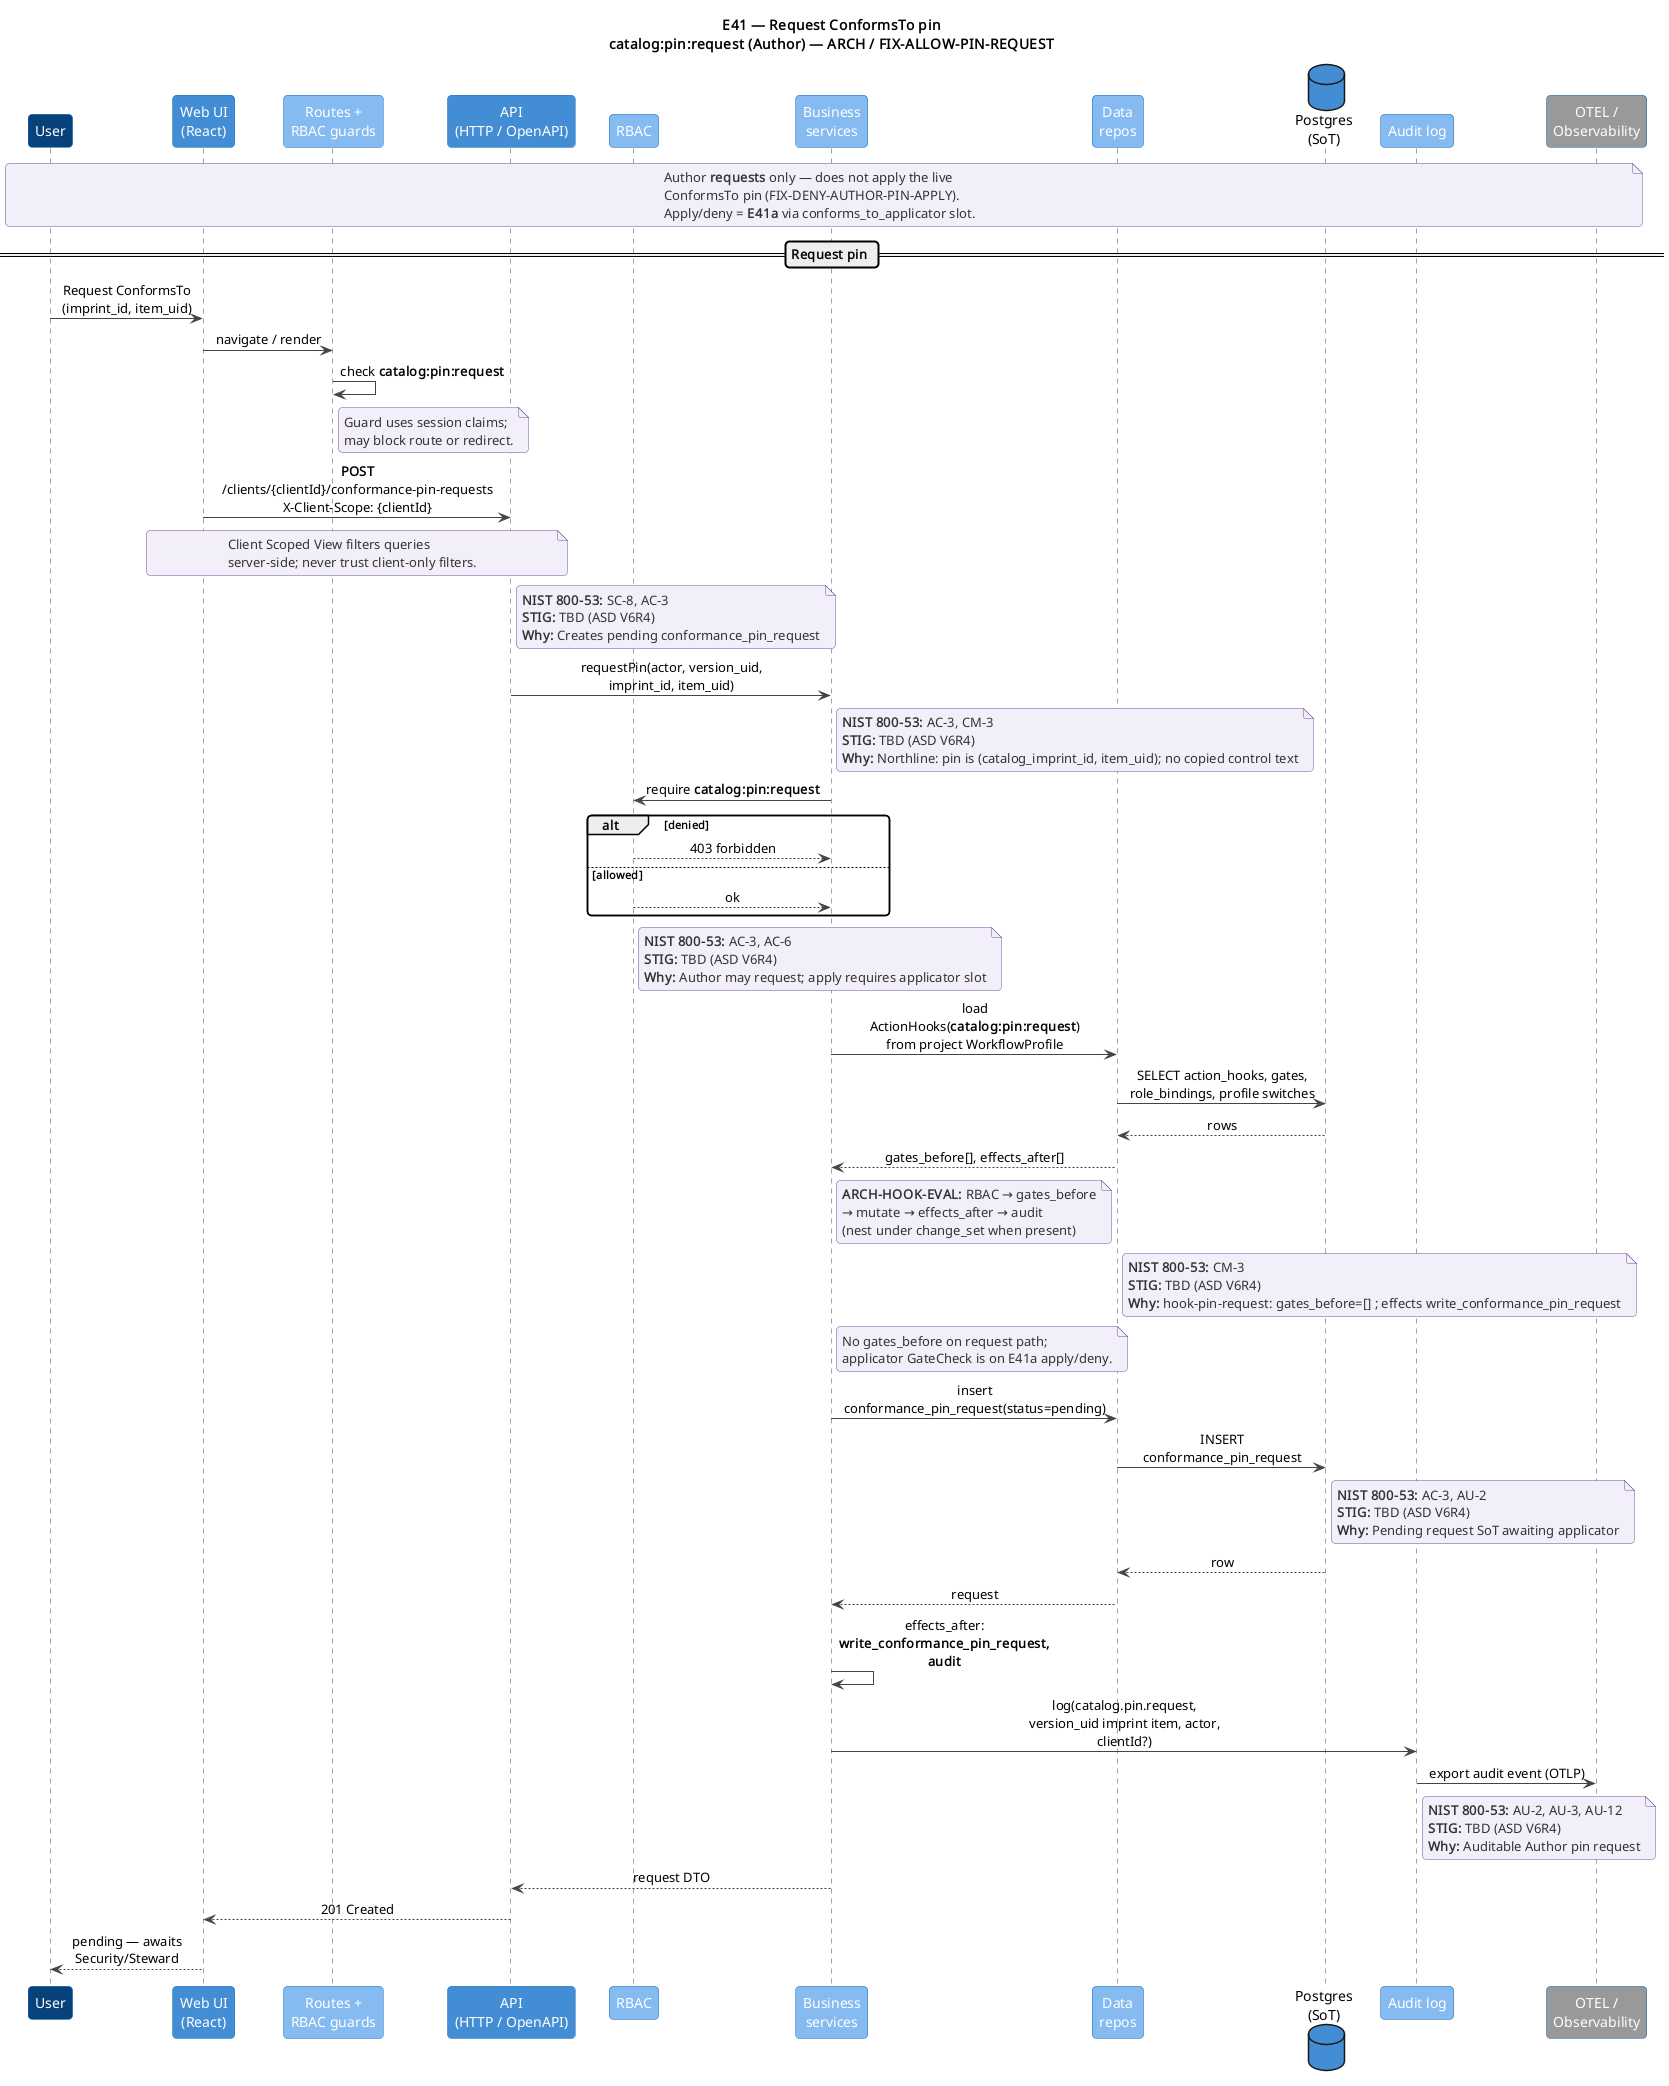

The diagram above was rendered by PlantUML. Its source (embedded in the PNG):
@startuml E41-pin-request
!include ../includes/C4_Sequence_Macros.puml

title E41 — Request ConformsTo pin\ncatalog:pin:request (Author) — ARCH / FIX-ALLOW-PIN-REQUEST

C4Seq_User()
C4Seq_WebUI()
C4Seq_RouteGuard()
C4Seq_API()
C4Seq_RBAC()
C4Seq_Business()
C4Seq_Data()
C4Seq_Postgres()
C4Seq_Audit()
C4Seq_OTEL()

note over seqUser, seqOTEL
  Author **requests** only — does not apply the live
  ConformsTo pin (FIX-DENY-AUTHOR-PIN-APPLY).
  Apply/deny = **E41a** via conforms_to_applicator slot.
end note

== Request pin ==

seqUser -> seqWebUI : Request ConformsTo\n(imprint_id, item_uid)
RbacRouteGuard("catalog:pin:request")
ClientScopedQuery("POST", "/clients/{clientId}/conformance-pin-requests")
ControlNote(seqAPI, "SC-8, AC-3", "TBD (ASD V6R4)", "Creates pending conformance_pin_request")

seqAPI -> seqBusiness : requestPin(actor, version_uid, imprint_id, item_uid)
ControlNote(seqBusiness, "AC-3, CM-3", "TBD (ASD V6R4)", "Northline: pin is (catalog_imprint_id, item_uid); no copied control text")

RbacCheck("catalog:pin:request")
ControlNote(seqRBAC, "AC-3, AC-6", "TBD (ASD V6R4)", "Author may request; apply requires applicator slot")

HookEval("catalog:pin:request")
ControlNote(seqData, "CM-3", "TBD (ASD V6R4)", "hook-pin-request: gates_before=[] ; effects write_conformance_pin_request")

' empty gates_before — still show HookEval pattern
note right of seqBusiness
  No gates_before on request path;
  applicator GateCheck is on E41a apply/deny.
end note

seqBusiness -> seqData : insert conformance_pin_request(status=pending)
seqData -> seqPostgres : INSERT conformance_pin_request
ControlNote(seqPostgres, "AC-3, AU-2", "TBD (ASD V6R4)", "Pending request SoT awaiting applicator")
seqPostgres --> seqData : row
seqData --> seqBusiness : request

HookEffectsAfter("write_conformance_pin_request, audit")
AuditLog("catalog.pin.request", "version_uid imprint item")
ControlNote(seqAudit, "AU-2, AU-3, AU-12", "TBD (ASD V6R4)", "Auditable Author pin request")

seqBusiness --> seqAPI : request DTO
seqAPI --> seqWebUI : 201 Created
seqWebUI --> seqUser : pending — awaits Security/Steward

@enduml